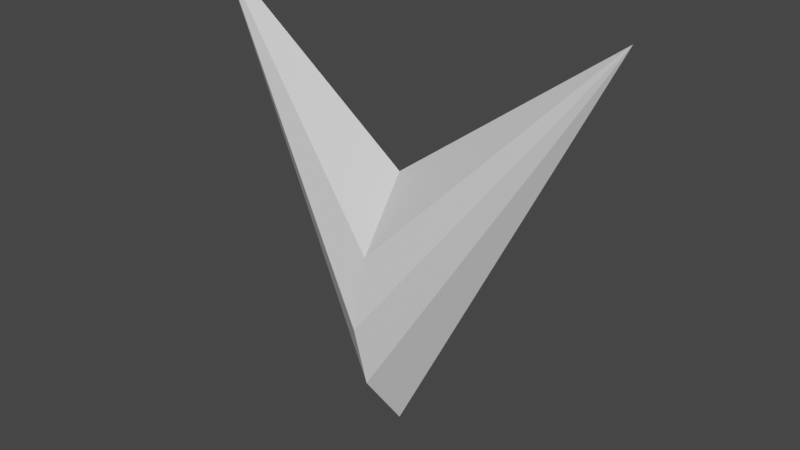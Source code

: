 # Source: blender_virtuoso.blend  (saved by Blender 4.1.23; exported with 4.5.12 LTS)
import bpy
from mathutils import Matrix  # noqa: F401  (used for matrix-valued properties, if any)

bpy.ops.wm.read_factory_settings(use_empty=True)
scene = bpy.context.scene
scene.name = 'Scene'

# ---- collections
col_collection = bpy.data.collections.new('Collection'); scene.collection.children.link(col_collection)

# ---- materials (node trees are filled in below, after node groups)
mat_virtuoso_material = bpy.data.materials.new('Virtuoso_Material')
mat_virtuoso_material.use_transparent_shadow = False

# ---- material node trees
mat_virtuoso_material.use_nodes = True; mat_virtuoso_material.node_tree.nodes.clear()
_N = mat_virtuoso_material.node_tree.nodes; _L = mat_virtuoso_material.node_tree.links
n0 = _N.new('ShaderNodeBsdfPrincipled'); n0.name = 'Principled BSDF'; n0.location = (10, 300)
n1 = _N.new('ShaderNodeOutputMaterial'); n1.name = 'Material Output'; n1.location = (300, 300)
_L.new(n0.outputs[0], n1.inputs[0])
n1.is_active_output = True

# ---- world
world_world = bpy.data.worlds.new('World'); scene.world = world_world
world_world.use_nodes = True; world_world.node_tree.nodes.clear()
_N = world_world.node_tree.nodes; _L = world_world.node_tree.links
n0 = _N.new('ShaderNodeOutputWorld'); n0.name = 'World Output'; n0.location = (300, 300)
n1 = _N.new('ShaderNodeBackground'); n1.name = 'Background'; n1.location = (10, 300)
n1.inputs[0].default_value = (0.05088, 0.05088, 0.05088, 1.0)
_L.new(n1.outputs[0], n0.inputs[0])
n0.is_active_output = True
world_world.color = (0.05088, 0.05088, 0.05088)
world_world.use_sun_shadow = False
world_world.sun_shadow_jitter_overblur = 0.0

# ---- meshes
me_logo_meshshape = bpy.data.meshes.new('Logo_MeshShape')
me_logo_meshshape.from_pydata([(5.098, 2.177, -0.01342), (5.098, 2.177, -0.01342), (5.098, 2.177, -0.01342), (5.098, 2.177, -0.01342), (5.098, 2.177, -0.01342), (5.098, 2.177, -0.01342), (5.098, 2.177, -0.01342), (5.098, 2.177, -0.01342), (5.098, 2.177, -0.01342), (5.098, 2.177, -0.01342), (5.098, 2.177, -0.01342), (5.098, 2.177, -0.01342), (5.098, 2.177, -0.01342), (5.098, 2.177, -0.01342), (5.098, 2.177, -0.01342), (5.098, 2.177, -0.01342), (5.098, 2.177, -0.01342), (5.098, 2.177, -0.01342), (5.098, 2.177, -0.01342), (5.098, 2.177, -0.01342), (5.098, 2.177, -0.01342), (5.098, 2.177, -0.01342), (-5.088, 2.2, 0.008717), (-0.01844, -7.998, -0.002398), (-5.088, 2.2, 0.008717), (-0.003761, -1.632, 0.01274), (-5.088, 2.2, 0.008717), (-5.088, 2.2, 0.008717), (-0.01586, -4.811, -1.523), (-0.006341, -4.819, 1.533), (-5.088, 2.2, 0.008717), (-5.088, 2.2, 0.008717), (-0.011, -3.221, -1.137), (-0.003862, -3.226, 1.155), (-5.088, 2.2, 0.008717), (-0.01834, -6.404, -1.145), (-0.0112, -6.409, 1.147), (-5.088, 2.2, 0.008717), (-5.088, 2.2, 0.008717), (-5.088, 2.2, 0.008717), (-5.088, 2.2, 0.008717), (-5.088, 2.2, 0.008717), (-0.01049, -3.107, -1.055), (-0.003853, -3.112, 1.073), (-5.088, 2.2, 0.008717), (-5.088, 2.2, 0.008717), (-0.0114, -3.352, -1.169), (-0.004064, -3.357, 1.186), (-5.088, 2.2, 0.008717), (-5.088, 2.2, 0.008717), (-0.01547, -4.681, -1.491), (-0.006135, -4.688, 1.502), (-5.088, 2.2, 0.008717), (-0.01605, -4.934, -1.494), (-0.006715, -4.941, 1.503), (-5.088, 2.2, 0.008717), (-5.088, 2.2, 0.008717), (-0.01816, -6.281, -1.174), (-0.01083, -6.287, 1.177), (-5.088, 2.2, 0.008717), (-5.088, 2.2, 0.008717), (-0.01835, -6.511, -1.068), (-0.01169, -6.516, 1.07), (-5.088, 2.2, 0.008717)], [], [(15, 2, 3, 14), (53, 28, 3, 17), (16, 2, 29, 54), (46, 32, 4, 12), (13, 5, 33, 47), (11, 5, 4, 10), (18, 6, 7, 19), (61, 35, 7, 21), (20, 6, 36, 62), (1, 9, 8, 0), (9, 11, 10, 8), (32, 42, 10, 4), (5, 11, 43, 33), (5, 13, 12, 4), (50, 46, 12, 14), (15, 13, 47, 51), (13, 15, 14, 12), (28, 50, 14, 3), (2, 15, 51, 29), (57, 53, 17, 19), (18, 16, 54, 58), (2, 16, 17, 3), (16, 18, 19, 17), (35, 57, 19, 7), (6, 18, 58, 36), (6, 20, 21, 7), (25, 43, 12), (42, 25, 2), (49, 48, 27, 26), (53, 55, 27, 28), (52, 54, 29, 26), (46, 44, 30, 32), (45, 47, 33, 31), (41, 40, 30, 31), (56, 59, 37, 34), (61, 63, 37, 35), (60, 62, 36, 34), (24, 22, 38, 39), (39, 38, 40, 41), (32, 30, 40, 42), (31, 33, 43, 41), (31, 30, 44, 45), (50, 48, 44, 46), (49, 51, 47, 45), (45, 44, 48, 49), (28, 27, 48, 50), (26, 29, 51, 49), (57, 59, 55, 53), (56, 58, 54, 52), (26, 27, 55, 52), (52, 55, 59, 56), (35, 37, 59, 57), (34, 36, 58, 56), (34, 37, 63, 60), (25, 44, 43), (42, 26, 25), (20, 23, 21), (23, 61, 21), (23, 20, 62), (60, 63, 23), (23, 63, 61), (23, 62, 60)])
_uv = me_logo_meshshape.uv_layers.new(name='map1')
_uv.uv.foreach_set('vector', [0.0, 0.0, 0.0, 0.0, 0.0, 0.0, 0.0, 0.0, 0.0, 0.0, 0.0, 0.0, 0.0, 0.0, 0.0, 0.0, 0.0, 0.0, 0.0, 0.0, 0.0, 0.0, 0.0, 0.0, 0.0, 0.0, 0.0, 0.0, 0.0, 0.0, 0.0, 0.0, 0.0, 0.0, 0.0, 0.0, 0.0, 0.0, 0.0, 0.0, 0.0, 0.0, 0.0, 0.0, 0.0, 0.0, 0.0, 0.0, 0.0, 0.0, 0.0, 0.0, 0.0, 0.0, 0.0, 0.0, 0.0, 0.0, 0.0, 0.0, 0.0, 0.0, 0.0, 0.0, 0.0, 0.0, 0.0, 0.0, 0.0, 0.0, 0.0, 0.0, 0.0, 0.0, 0.0, 0.0, 0.0, 0.0, 0.0, 0.0, 0.0, 0.0, 0.0, 0.0, 0.0, 0.0, 0.0, 0.0, 0.0, 0.0, 0.0, 0.0, 0.0, 0.0, 0.0, 0.0, 0.0, 0.0, 0.0, 0.0, 0.0, 0.0, 0.0, 0.0, 0.0, 0.0, 0.0, 0.0, 0.0, 0.0, 0.0, 0.0, 0.0, 0.0, 0.0, 0.0, 0.0, 0.0, 0.0, 0.0, 0.0, 0.0, 0.0, 0.0, 0.0, 0.0, 0.0, 0.0, 0.0, 0.0, 0.0, 0.0, 0.0, 0.0, 0.0, 0.0, 0.0, 0.0, 0.0, 0.0, 0.0, 0.0, 0.0, 0.0, 0.0, 0.0, 0.0, 0.0, 0.0, 0.0, 0.0, 0.0, 0.0, 0.0, 0.0, 0.0, 0.0, 0.0, 0.0, 0.0, 0.0, 0.0, 0.0, 0.0, 0.0, 0.0, 0.0, 0.0, 0.0, 0.0, 0.0, 0.0, 0.0, 0.0, 0.0, 0.0, 0.0, 0.0, 0.0, 0.0, 0.0, 0.0, 0.0, 0.0, 0.0, 0.0, 0.0, 0.0, 0.0, 0.0, 0.0, 0.0, 0.0, 0.0, 0.0, 0.0, 0.0, 0.0, 0.0, 0.0, 0.0, 0.0, 0.0, 0.0, 0.0, 0.0, 0.0, 0.0, 0.0, 0.0, 0.0, 0.0, 0.0, 0.0, 0.0, 0.0, 0.0, 0.0, 0.0, 0.0, 0.0, 0.0, 0.0, 0.0, 0.0, 0.0, 0.0, 0.0, 0.0, 0.0, 0.0, 0.0, 0.0, 0.0, 0.0, 0.0, 0.0, 0.0, 0.0, 0.0, 0.0, 0.0, 0.0, 0.0, 0.0, 0.0, 0.0, 0.0, 0.0, 0.0, 0.0, 0.0, 0.0, 0.0, 0.0, 0.0, 0.0, 0.0, 0.0, 0.0, 0.0, 0.0, 0.0, 0.0, 0.0, 0.0, 0.0, 0.0, 0.0, 0.0, 0.0, 0.0, 0.0, 0.0, 0.0, 0.0, 0.0, 0.0, 0.0, 0.0, 0.0, 0.0, 0.0, 0.0, 0.0, 0.0, 0.0, 0.0, 0.0, 0.0, 0.0, 0.0, 0.0, 0.0, 0.0, 0.0, 0.0, 0.0, 0.0, 0.0, 0.0, 0.0, 0.0, 0.0, 0.0, 0.0, 0.0, 0.0, 0.0, 0.0, 0.0, 0.0, 0.0, 0.0, 0.0, 0.0, 0.0, 0.0, 0.0, 0.0, 0.0, 0.0, 0.0, 0.0, 0.0, 0.0, 0.0, 0.0, 0.0, 0.0, 0.0, 0.0, 0.0, 0.0, 0.0, 0.0, 0.0, 0.0, 0.0, 0.0, 0.0, 0.0, 0.0, 0.0, 0.0, 0.0, 0.0, 0.0, 0.0, 0.0, 0.0, 0.0, 0.0, 0.0, 0.0, 0.0, 0.0, 0.0, 0.0, 0.0, 0.0, 0.0, 0.0, 0.0, 0.0, 0.0, 0.0, 0.0, 0.0, 0.0, 0.0, 0.0, 0.0, 0.0, 0.0, 0.0, 0.0, 0.0, 0.0, 0.0, 0.0, 0.0, 0.0, 0.0, 0.0, 0.0, 0.0, 0.0, 0.0, 0.0, 0.0, 0.0, 0.0, 0.0, 0.0, 0.0, 0.0, 0.0, 0.0, 0.0, 0.0, 0.0, 0.0, 0.0, 0.0, 0.0, 0.0, 0.0, 0.0, 0.0, 0.0, 0.0, 0.0, 0.0, 0.0, 0.0, 0.0, 0.0, 0.0, 0.0, 0.0, 0.0, 0.0, 0.0, 0.0, 0.0, 0.0, 0.0, 0.0, 0.0, 0.0, 0.0, 0.0, 0.0, 0.0, 0.0, 0.0, 0.0, 0.0, 0.0, 0.0, 0.0, 0.0, 0.0, 0.0, 0.0, 0.0, 0.0, 0.0, 0.0, 0.0, 0.0, 0.0, 0.0, 0.0, 0.0, 0.0, 0.0, 0.0, 0.0, 0.0, 0.0, 0.0, 0.0, 0.0, 0.0, 0.0, 0.0, 0.0, 0.0, 0.0, 0.0, 0.0, 0.0, 0.0, 0.0])
me_logo_meshshape.materials.append(mat_virtuoso_material)
me_logo_meshshape.update()

# ---- objects
ob_logo_mesh = bpy.data.objects.new('Logo_Mesh', me_logo_meshshape)

# ---- transforms, parenting, visibility, modifiers, constraints
ob_logo_mesh.location = (0.02745, -0.01983, 8.048)
ob_logo_mesh.rotation_euler = (1.571, -0.0, 0.0)

# ---- collection membership
scene.collection.objects.link(ob_logo_mesh)

# ---- scene / render settings (as saved in the file)
scene.frame_start = 1; scene.frame_end = 250; scene.frame_set(1)
scene.render.engine = 'BLENDER_EEVEE_NEXT'
scene.cycles.sampling_pattern = 'TABULATED_SOBOL'
scene.eevee.ray_tracing_options.trace_max_roughness = 0.0
scene.view_settings.view_transform = 'Filmic'
bpy.context.view_layer.update()

# ---- added for rendering (the .blend has no active camera and no usable light): camera, sun
cam_auto = bpy.data.cameras.new('AutoCamera')
cam_auto.lens = 50.0
cam_auto.sensor_width = 36.0
cam_auto.clip_end = 1000.0
ob_auto_camera = bpy.data.objects.new('AutoCamera', cam_auto)
scene.collection.objects.link(ob_auto_camera)
ob_auto_camera.location = (13.6652, -16.3843, 16.0547)
ob_auto_camera.rotation_euler = (1.09748, -7.21219e-08, 0.694738)
scene.camera = ob_auto_camera
light_auto_sun = bpy.data.lights.new('AutoSun', 'SUN')
light_auto_sun.energy = 3.0
light_auto_sun.angle = 0.0523599
ob_auto_sun = bpy.data.objects.new('AutoSun', light_auto_sun)
scene.collection.objects.link(ob_auto_sun)
ob_auto_sun.rotation_euler = (0.872665, 0.174533, 0.523599)
bpy.context.view_layer.update()

